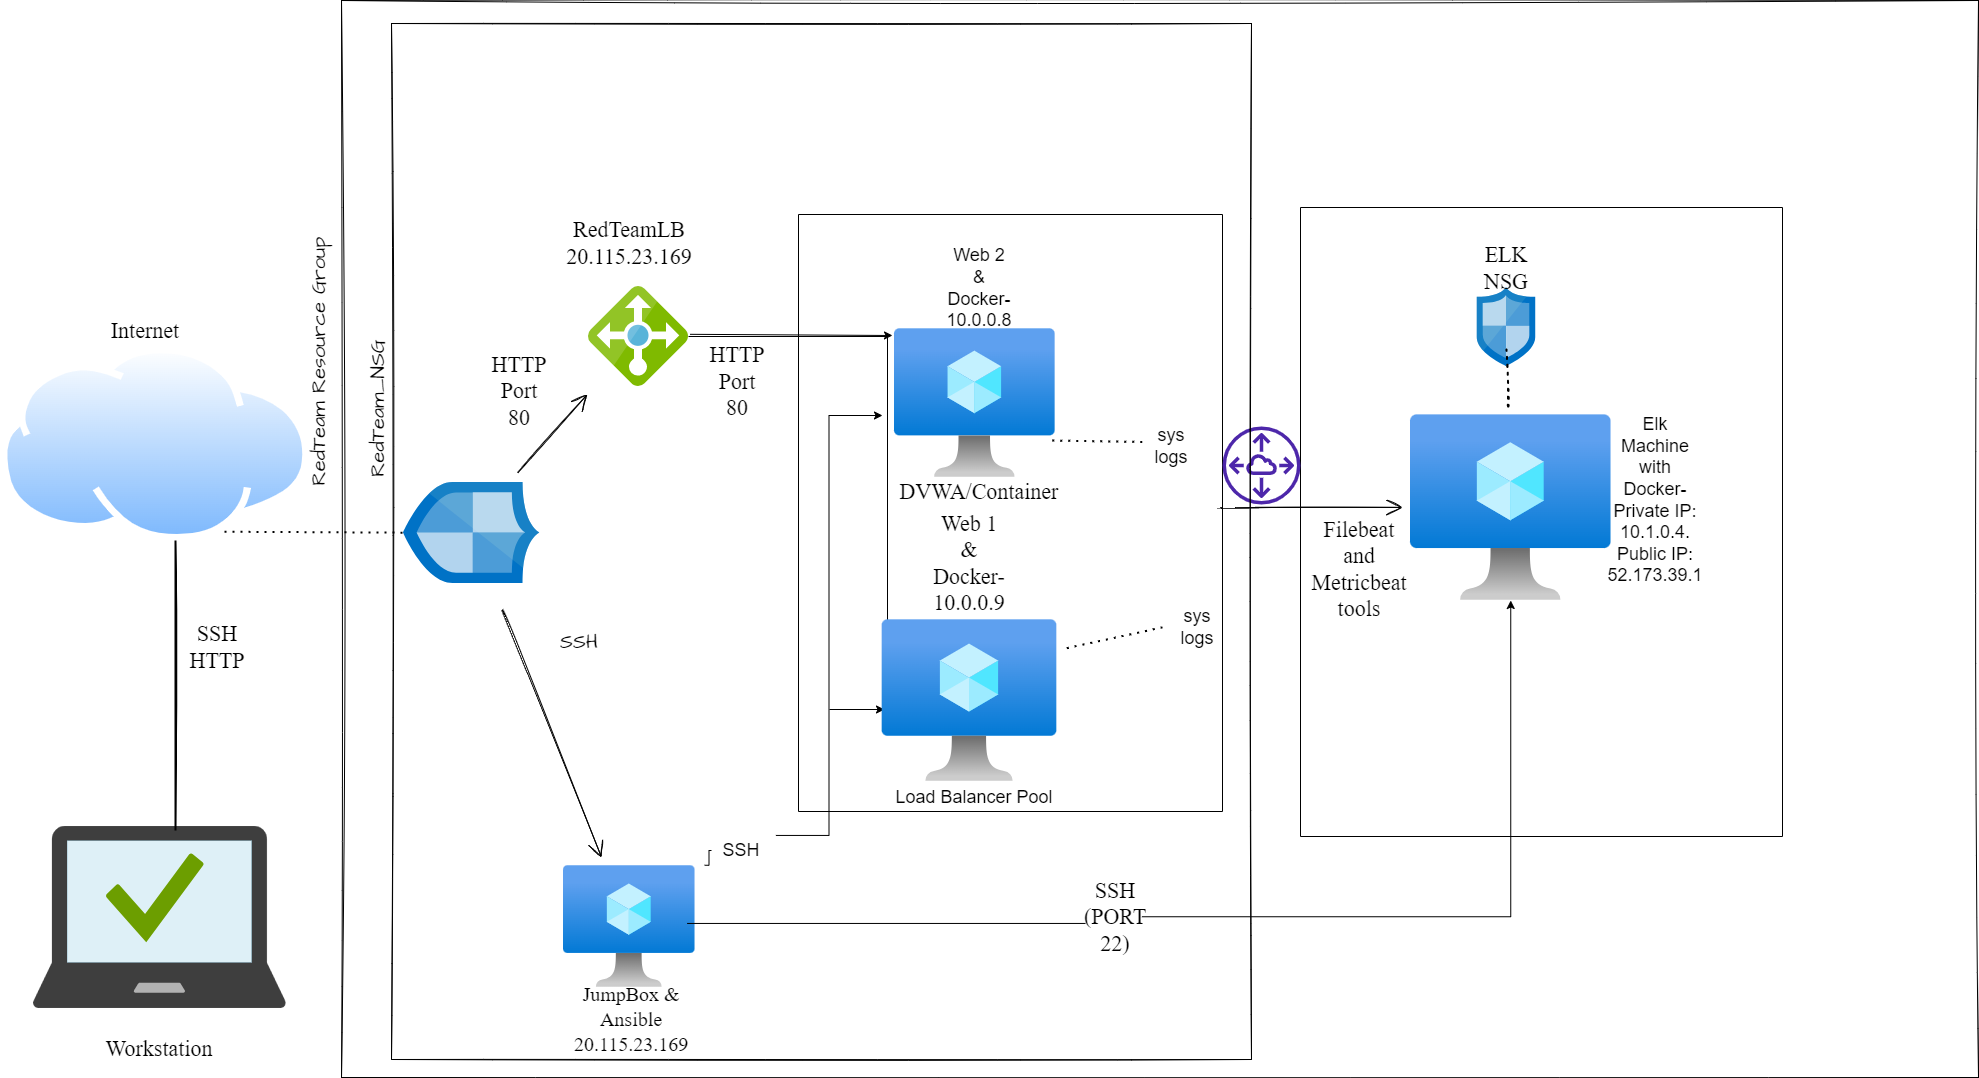

The diagram above was exported from draw.io. Its source (the exported page's mxGraphModel, read from the mxfile embedded in the PNG):
<mxGraphModel dx="3355" dy="2193" grid="0" gridSize="10" guides="1" tooltips="1" connect="1" arrows="1" fold="1" page="0" pageScale="1" pageWidth="850" pageHeight="1100" math="0" shadow="0">
  <root>
    <mxCell id="0" />
    <mxCell id="1" parent="0" />
    <mxCell id="FzSBZ5Dq_6qk7hsVoJbE-38" value="" style="aspect=fixed;perimeter=ellipsePerimeter;html=1;align=center;shadow=0;dashed=0;spacingTop=3;image;image=img/lib/active_directory/internet_cloud.svg;sketch=1;hachureGap=4;fontFamily=Architects Daughter;fontSource=https%3A%2F%2Ffonts.googleapis.com%2Fcss%3Ffamily%3DArchitects%2BDaughter;fontSize=20;" parent="1" vertex="1">
      <mxGeometry x="729" y="157" width="309.52" height="195" as="geometry" />
    </mxCell>
    <mxCell id="FzSBZ5Dq_6qk7hsVoJbE-47" value="" style="sketch=0;aspect=fixed;html=1;points=[];align=center;image;fontSize=12;image=img/lib/mscae/Managed_Desktop.svg;hachureGap=4;fontFamily=Architects Daughter;fontSource=https%3A%2F%2Ffonts.googleapis.com%2Fcss%3Ffamily%3DArchitects%2BDaughter;" parent="1" vertex="1">
      <mxGeometry x="762" y="637" width="252.78" height="182" as="geometry" />
    </mxCell>
    <mxCell id="FzSBZ5Dq_6qk7hsVoJbE-48" value="" style="rounded=0;whiteSpace=wrap;html=1;sketch=1;hachureGap=4;fontFamily=Architects Daughter;fontSource=https%3A%2F%2Ffonts.googleapis.com%2Fcss%3Ffamily%3DArchitects%2BDaughter;fontSize=20;" parent="1" vertex="1">
      <mxGeometry x="1070" y="-189" width="1637" height="1077" as="geometry" />
    </mxCell>
    <mxCell id="FzSBZ5Dq_6qk7hsVoJbE-49" value="RedTeam Resource Group" style="text;strokeColor=none;fillColor=none;html=1;align=center;verticalAlign=middle;whiteSpace=wrap;rounded=0;sketch=1;hachureGap=4;fontFamily=Architects Daughter;fontSource=https%3A%2F%2Ffonts.googleapis.com%2Fcss%3Ffamily%3DArchitects%2BDaughter;fontSize=20;rotation=270;" parent="1" vertex="1">
      <mxGeometry x="887" y="157" width="320" height="30" as="geometry" />
    </mxCell>
    <mxCell id="FzSBZ5Dq_6qk7hsVoJbE-51" value="" style="sketch=0;aspect=fixed;html=1;points=[];align=center;image;fontSize=12;image=img/lib/mscae/Network_Security_Groups_Classic.svg;hachureGap=4;fontFamily=Architects Daughter;fontSource=https%3A%2F%2Ffonts.googleapis.com%2Fcss%3Ffamily%3DArchitects%2BDaughter;direction=south;" parent="1" vertex="1">
      <mxGeometry x="1131" y="293" width="136.48" height="101" as="geometry" />
    </mxCell>
    <mxCell id="FzSBZ5Dq_6qk7hsVoJbE-52" value="RedTeam_NSG" style="text;strokeColor=none;fillColor=none;html=1;align=center;verticalAlign=middle;whiteSpace=wrap;rounded=0;sketch=1;hachureGap=4;fontFamily=Architects Daughter;fontSource=https%3A%2F%2Ffonts.googleapis.com%2Fcss%3Ffamily%3DArchitects%2BDaughter;fontSize=20;rotation=270;" parent="1" vertex="1">
      <mxGeometry x="1021" y="204" width="169" height="30" as="geometry" />
    </mxCell>
    <mxCell id="FzSBZ5Dq_6qk7hsVoJbE-53" value="" style="aspect=fixed;html=1;points=[];align=center;image;fontSize=12;image=img/lib/azure2/compute/Virtual_Machine.svg;sketch=1;hachureGap=4;fontFamily=Architects Daughter;fontSource=https%3A%2F%2Ffonts.googleapis.com%2Fcss%3Ffamily%3DArchitects%2BDaughter;" parent="1" vertex="1">
      <mxGeometry x="1292" y="676" width="131.53" height="122" as="geometry" />
    </mxCell>
    <mxCell id="FzSBZ5Dq_6qk7hsVoJbE-54" value="" style="sketch=0;aspect=fixed;html=1;points=[];align=center;image;fontSize=12;image=img/lib/mscae/Load_Balancer_feature.svg;hachureGap=4;fontFamily=Architects Daughter;fontSource=https%3A%2F%2Ffonts.googleapis.com%2Fcss%3Ffamily%3DArchitects%2BDaughter;" parent="1" vertex="1">
      <mxGeometry x="1317" y="97" width="100" height="100" as="geometry" />
    </mxCell>
    <mxCell id="FzSBZ5Dq_6qk7hsVoJbE-81" value="" style="edgeStyle=none;orthogonalLoop=1;jettySize=auto;html=1;rounded=0;sketch=1;hachureGap=4;fontFamily=Architects Daughter;fontSource=https%3A%2F%2Ffonts.googleapis.com%2Fcss%3Ffamily%3DArchitects%2BDaughter;fontSize=16;endArrow=open;startSize=14;endSize=14;sourcePerimeterSpacing=8;targetPerimeterSpacing=8;curved=1;" parent="1" target="FzSBZ5Dq_6qk7hsVoJbE-54" edge="1">
      <mxGeometry width="120" relative="1" as="geometry">
        <mxPoint x="1247" y="283" as="sourcePoint" />
        <mxPoint x="1367" y="283" as="targetPoint" />
        <Array as="points" />
      </mxGeometry>
    </mxCell>
    <mxCell id="FzSBZ5Dq_6qk7hsVoJbE-83" value="" style="edgeStyle=none;orthogonalLoop=1;jettySize=auto;html=1;rounded=0;sketch=1;hachureGap=4;fontFamily=Architects Daughter;fontSource=https%3A%2F%2Ffonts.googleapis.com%2Fcss%3Ffamily%3DArchitects%2BDaughter;fontSize=16;endArrow=open;startSize=14;endSize=14;sourcePerimeterSpacing=8;targetPerimeterSpacing=8;curved=1;" parent="1" target="FzSBZ5Dq_6qk7hsVoJbE-53" edge="1">
      <mxGeometry width="120" relative="1" as="geometry">
        <mxPoint x="1231" y="421" as="sourcePoint" />
        <mxPoint x="1325" y="427" as="targetPoint" />
        <Array as="points" />
      </mxGeometry>
    </mxCell>
    <mxCell id="FzSBZ5Dq_6qk7hsVoJbE-85" value="SSH" style="text;strokeColor=none;fillColor=none;html=1;align=center;verticalAlign=middle;whiteSpace=wrap;rounded=0;sketch=1;hachureGap=4;fontFamily=Architects Daughter;fontSource=https%3A%2F%2Ffonts.googleapis.com%2Fcss%3Ffamily%3DArchitects%2BDaughter;fontSize=20;" parent="1" vertex="1">
      <mxGeometry x="1278" y="437" width="60" height="30" as="geometry" />
    </mxCell>
    <mxCell id="W3k4fGViRPvwGyazSlMa-31" value="" style="swimlane;startSize=0;fontSize=18;" parent="1" vertex="1">
      <mxGeometry x="1527" y="25" width="424" height="597" as="geometry" />
    </mxCell>
    <mxCell id="W3k4fGViRPvwGyazSlMa-32" value="Load Balancer Pool" style="text;html=1;strokeColor=none;fillColor=none;align=center;verticalAlign=middle;whiteSpace=wrap;rounded=0;fontSize=18;" parent="W3k4fGViRPvwGyazSlMa-31" vertex="1">
      <mxGeometry x="83.32" y="562" width="186" height="43" as="geometry" />
    </mxCell>
    <mxCell id="FzSBZ5Dq_6qk7hsVoJbE-87" value="" style="aspect=fixed;html=1;points=[];align=center;image;fontSize=12;image=img/lib/azure2/compute/Virtual_Machine.svg;sketch=1;hachureGap=4;fontFamily=Architects Daughter;fontSource=https%3A%2F%2Ffonts.googleapis.com%2Fcss%3Ffamily%3DArchitects%2BDaughter;" parent="W3k4fGViRPvwGyazSlMa-31" vertex="1">
      <mxGeometry x="96" y="114" width="160.64" height="149" as="geometry" />
    </mxCell>
    <mxCell id="W3k4fGViRPvwGyazSlMa-34" value="Web 2 &amp;amp; Docker- 10.0.0.8&lt;br&gt;" style="text;html=1;strokeColor=none;fillColor=none;align=center;verticalAlign=middle;whiteSpace=wrap;rounded=0;fontSize=18;" parent="W3k4fGViRPvwGyazSlMa-31" vertex="1">
      <mxGeometry x="151" y="59" width="60" height="30" as="geometry" />
    </mxCell>
    <mxCell id="Sl721LTV1Q9XU858WFHz-34" value="sys logs" style="text;html=1;strokeColor=none;fillColor=none;align=center;verticalAlign=middle;whiteSpace=wrap;rounded=0;fontSize=18;" parent="W3k4fGViRPvwGyazSlMa-31" vertex="1">
      <mxGeometry x="343" y="217" width="60" height="30" as="geometry" />
    </mxCell>
    <mxCell id="Sl721LTV1Q9XU858WFHz-35" value="sys logs" style="text;html=1;strokeColor=none;fillColor=none;align=center;verticalAlign=middle;whiteSpace=wrap;rounded=0;fontSize=18;" parent="W3k4fGViRPvwGyazSlMa-31" vertex="1">
      <mxGeometry x="369" y="398" width="60" height="30" as="geometry" />
    </mxCell>
    <mxCell id="JRIBQxtyP67WjyT_ta9h-3" value="DVWA/Container" style="text;strokeColor=none;fillColor=none;html=1;align=center;verticalAlign=middle;whiteSpace=wrap;rounded=0;sketch=1;hachureGap=4;fontFamily=Times New Roman;fontSize=22;fontColor=#000000;" vertex="1" parent="W3k4fGViRPvwGyazSlMa-31">
      <mxGeometry x="151" y="263" width="60" height="30" as="geometry" />
    </mxCell>
    <mxCell id="JRIBQxtyP67WjyT_ta9h-39" value="Web 1 &amp;amp; Docker- 10.0.0.9" style="text;strokeColor=none;fillColor=none;html=1;align=center;verticalAlign=middle;whiteSpace=wrap;rounded=0;sketch=1;hachureGap=4;fontFamily=Times New Roman;fontSize=22;fontColor=#000000;" vertex="1" parent="W3k4fGViRPvwGyazSlMa-31">
      <mxGeometry x="141" y="337" width="60" height="24" as="geometry" />
    </mxCell>
    <mxCell id="W3k4fGViRPvwGyazSlMa-39" value="" style="endArrow=none;dashed=1;html=1;dashPattern=1 3;strokeWidth=2;rounded=0;fontFamily=Times New Roman;fontSize=18;entryX=0.75;entryY=1;entryDx=0;entryDy=0;" parent="1" source="FzSBZ5Dq_6qk7hsVoJbE-51" target="FzSBZ5Dq_6qk7hsVoJbE-38" edge="1">
      <mxGeometry width="50" height="50" relative="1" as="geometry">
        <mxPoint x="1859" y="436" as="sourcePoint" />
        <mxPoint x="1909" y="386" as="targetPoint" />
      </mxGeometry>
    </mxCell>
    <mxCell id="PqyBBcmICQC2mh5LCNK--1" value="" style="aspect=fixed;html=1;points=[];align=center;image;fontSize=12;image=img/lib/azure2/compute/Virtual_Machine.svg;" parent="1" vertex="1">
      <mxGeometry x="2139" y="225" width="200.53" height="186" as="geometry" />
    </mxCell>
    <mxCell id="CMvS_gGQSKhWcODRz4nv-15" value="&lt;font face=&quot;Times New Roman&quot;&gt;JumpBox &amp;amp; Ansible&lt;br&gt;20.115.23.169&lt;/font&gt;" style="text;strokeColor=none;fillColor=none;html=1;align=center;verticalAlign=middle;whiteSpace=wrap;rounded=0;sketch=1;hachureGap=4;fontFamily=Architects Daughter;fontSource=https%3A%2F%2Ffonts.googleapis.com%2Fcss%3Ffamily%3DArchitects%2BDaughter;fontSize=20;" parent="1" vertex="1">
      <mxGeometry x="1330" y="815" width="60" height="30" as="geometry" />
    </mxCell>
    <mxCell id="Sl721LTV1Q9XU858WFHz-15" value="" style="edgeStyle=elbowEdgeStyle;elbow=horizontal;endArrow=classic;html=1;rounded=0;fontSize=18;entryX=0.033;entryY=0.365;entryDx=0;entryDy=0;entryPerimeter=0;" parent="1" source="FzSBZ5Dq_6qk7hsVoJbE-54" target="FzSBZ5Dq_6qk7hsVoJbE-89" edge="1">
      <mxGeometry width="50" height="50" relative="1" as="geometry">
        <mxPoint x="1843" y="196" as="sourcePoint" />
        <mxPoint x="1893" y="146" as="targetPoint" />
        <Array as="points">
          <mxPoint x="1616" y="147" />
          <mxPoint x="1573" y="147" />
          <mxPoint x="1616" y="154" />
          <mxPoint x="1586" y="348" />
          <mxPoint x="1577" y="194" />
        </Array>
      </mxGeometry>
    </mxCell>
    <mxCell id="Sl721LTV1Q9XU858WFHz-16" value="" style="endArrow=classic;html=1;rounded=0;fontSize=18;exitX=-0.208;exitY=-0.073;exitDx=0;exitDy=0;exitPerimeter=0;" parent="1" edge="1">
      <mxGeometry width="50" height="50" relative="1" as="geometry">
        <mxPoint x="1418.52" y="144.80999999999995" as="sourcePoint" />
        <mxPoint x="1621" y="146" as="targetPoint" />
      </mxGeometry>
    </mxCell>
    <mxCell id="Sl721LTV1Q9XU858WFHz-17" value="" style="endArrow=none;dashed=1;html=1;dashPattern=1 3;strokeWidth=2;rounded=0;fontSize=18;exitX=0.982;exitY=0.752;exitDx=0;exitDy=0;exitPerimeter=0;" parent="1" source="FzSBZ5Dq_6qk7hsVoJbE-87" edge="1">
      <mxGeometry width="50" height="50" relative="1" as="geometry">
        <mxPoint x="1843" y="196" as="sourcePoint" />
        <mxPoint x="1874" y="252.524874013724" as="targetPoint" />
      </mxGeometry>
    </mxCell>
    <mxCell id="Sl721LTV1Q9XU858WFHz-18" value="" style="endArrow=none;dashed=1;html=1;dashPattern=1 3;strokeWidth=2;rounded=0;fontSize=18;exitX=1.057;exitY=0.177;exitDx=0;exitDy=0;exitPerimeter=0;entryX=0.25;entryY=0;entryDx=0;entryDy=0;" parent="1" source="FzSBZ5Dq_6qk7hsVoJbE-89" edge="1">
      <mxGeometry width="50" height="50" relative="1" as="geometry">
        <mxPoint x="1843" y="196" as="sourcePoint" />
        <mxPoint x="1895" y="436.9999999999998" as="targetPoint" />
      </mxGeometry>
    </mxCell>
    <mxCell id="Sl721LTV1Q9XU858WFHz-21" value="" style="edgeStyle=elbowEdgeStyle;elbow=horizontal;endArrow=classic;html=1;rounded=0;fontSize=18;exitX=1.073;exitY=-0.002;exitDx=0;exitDy=0;exitPerimeter=0;startArrow=none;" parent="1" source="Sl721LTV1Q9XU858WFHz-28" edge="1">
      <mxGeometry width="50" height="50" relative="1" as="geometry">
        <mxPoint x="1843" y="570" as="sourcePoint" />
        <mxPoint x="1611" y="226" as="targetPoint" />
      </mxGeometry>
    </mxCell>
    <mxCell id="Sl721LTV1Q9XU858WFHz-22" value="" style="endArrow=classic;html=1;rounded=0;fontSize=18;" parent="1" edge="1">
      <mxGeometry width="50" height="50" relative="1" as="geometry">
        <mxPoint x="1558" y="520" as="sourcePoint" />
        <mxPoint x="1613" y="520" as="targetPoint" />
      </mxGeometry>
    </mxCell>
    <mxCell id="Sl721LTV1Q9XU858WFHz-28" value="SSH" style="text;html=1;strokeColor=none;fillColor=none;align=center;verticalAlign=middle;whiteSpace=wrap;rounded=0;fontSize=18;" parent="1" vertex="1">
      <mxGeometry x="1440" y="646" width="60" height="30" as="geometry" />
    </mxCell>
    <mxCell id="Sl721LTV1Q9XU858WFHz-31" value="" style="edgeStyle=elbowEdgeStyle;elbow=horizontal;endArrow=none;html=1;rounded=0;fontSize=18;exitX=1.073;exitY=-0.002;exitDx=0;exitDy=0;exitPerimeter=0;" parent="1" source="FzSBZ5Dq_6qk7hsVoJbE-53" target="Sl721LTV1Q9XU858WFHz-28" edge="1">
      <mxGeometry width="50" height="50" relative="1" as="geometry">
        <mxPoint x="1433.1316900000002" y="675.7559999999999" as="sourcePoint" />
        <mxPoint x="1611" y="226" as="targetPoint" />
      </mxGeometry>
    </mxCell>
    <mxCell id="Sl721LTV1Q9XU858WFHz-38" value="" style="edgeStyle=segmentEdgeStyle;endArrow=classic;html=1;rounded=0;fontSize=18;exitX=0.94;exitY=0.475;exitDx=0;exitDy=0;exitPerimeter=0;startArrow=none;" parent="1" source="JRIBQxtyP67WjyT_ta9h-16" target="PqyBBcmICQC2mh5LCNK--1" edge="1">
      <mxGeometry width="50" height="50" relative="1" as="geometry">
        <mxPoint x="1843" y="578" as="sourcePoint" />
        <mxPoint x="1893" y="528" as="targetPoint" />
      </mxGeometry>
    </mxCell>
    <mxCell id="Sl721LTV1Q9XU858WFHz-40" value="" style="swimlane;startSize=0;fontSize=18;" parent="1" vertex="1">
      <mxGeometry x="2029" y="18" width="482" height="629" as="geometry" />
    </mxCell>
    <mxCell id="Sl721LTV1Q9XU858WFHz-37" value="Elk Machine with Docker- Private IP: 10.1.0.4.&lt;br&gt;Public IP: 52.173.39.1" style="text;html=1;strokeColor=none;fillColor=none;align=center;verticalAlign=middle;whiteSpace=wrap;rounded=0;fontSize=18;" parent="Sl721LTV1Q9XU858WFHz-40" vertex="1">
      <mxGeometry x="325" y="292" width="60" height="2" as="geometry" />
    </mxCell>
    <mxCell id="JRIBQxtyP67WjyT_ta9h-1" value="" style="sketch=0;aspect=fixed;html=1;points=[];align=center;image;fontSize=12;image=img/lib/mscae/Network_Security_Groups_Classic.svg;hachureGap=4;fontFamily=Architects Daughter;fontSource=https%3A%2F%2Ffonts.googleapis.com%2Fcss%3Ffamily%3DArchitects%2BDaughter;" vertex="1" parent="Sl721LTV1Q9XU858WFHz-40">
      <mxGeometry x="176.77" y="80" width="58.46" height="79" as="geometry" />
    </mxCell>
    <mxCell id="JRIBQxtyP67WjyT_ta9h-7" value="ELK NSG" style="text;strokeColor=none;fillColor=none;html=1;align=center;verticalAlign=middle;whiteSpace=wrap;rounded=0;sketch=1;hachureGap=4;fontFamily=Times New Roman;fontSize=22;fontColor=#000000;" vertex="1" parent="Sl721LTV1Q9XU858WFHz-40">
      <mxGeometry x="176" y="46" width="60" height="30" as="geometry" />
    </mxCell>
    <mxCell id="JRIBQxtyP67WjyT_ta9h-9" value="Filebeat and Metricbeat tools" style="text;html=1;strokeColor=none;fillColor=none;align=center;verticalAlign=middle;whiteSpace=wrap;rounded=0;sketch=1;hachureGap=4;fontFamily=Times New Roman;fontSize=22;fontColor=#000000;" vertex="1" parent="Sl721LTV1Q9XU858WFHz-40">
      <mxGeometry x="29" y="347" width="60" height="30" as="geometry" />
    </mxCell>
    <mxCell id="JRIBQxtyP67WjyT_ta9h-8" value="" style="edgeStyle=none;orthogonalLoop=1;jettySize=auto;html=1;rounded=0;sketch=1;hachureGap=4;fontFamily=Times New Roman;fontSize=22;fontColor=#000000;endArrow=open;startSize=14;endSize=14;sourcePerimeterSpacing=8;targetPerimeterSpacing=8;curved=1;" edge="1" parent="1" target="PqyBBcmICQC2mh5LCNK--1">
      <mxGeometry width="120" relative="1" as="geometry">
        <mxPoint x="1951" y="318" as="sourcePoint" />
        <mxPoint x="2164" y="380" as="targetPoint" />
        <Array as="points" />
      </mxGeometry>
    </mxCell>
    <mxCell id="JRIBQxtyP67WjyT_ta9h-10" value="HTTP&lt;br&gt;Port 80" style="text;html=1;strokeColor=none;fillColor=none;align=center;verticalAlign=middle;whiteSpace=wrap;rounded=0;sketch=1;hachureGap=4;fontFamily=Times New Roman;fontSize=22;fontColor=#000000;" vertex="1" parent="1">
      <mxGeometry x="1218" y="187" width="60" height="30" as="geometry" />
    </mxCell>
    <mxCell id="JRIBQxtyP67WjyT_ta9h-16" value="SSH (PORT 22)" style="text;strokeColor=none;fillColor=none;html=1;align=center;verticalAlign=middle;whiteSpace=wrap;rounded=0;sketch=1;hachureGap=4;fontFamily=Times New Roman;fontSize=22;fontColor=#000000;" vertex="1" parent="1">
      <mxGeometry x="1814" y="713" width="60" height="30" as="geometry" />
    </mxCell>
    <mxCell id="JRIBQxtyP67WjyT_ta9h-17" value="" style="edgeStyle=segmentEdgeStyle;endArrow=none;html=1;rounded=0;fontSize=18;exitX=0.94;exitY=0.475;exitDx=0;exitDy=0;exitPerimeter=0;" edge="1" parent="1" source="FzSBZ5Dq_6qk7hsVoJbE-53" target="JRIBQxtyP67WjyT_ta9h-16">
      <mxGeometry width="50" height="50" relative="1" as="geometry">
        <mxPoint x="1415.6382000000003" y="733.9500000000003" as="sourcePoint" />
        <mxPoint x="2239.249999999999" y="411" as="targetPoint" />
      </mxGeometry>
    </mxCell>
    <mxCell id="JRIBQxtyP67WjyT_ta9h-22" value="RedTeamLB&lt;br&gt;20.115.23.169" style="text;strokeColor=none;fillColor=none;html=1;align=center;verticalAlign=middle;whiteSpace=wrap;rounded=0;sketch=1;hachureGap=4;fontFamily=Times New Roman;fontSize=22;fontColor=#000000;" vertex="1" parent="1">
      <mxGeometry x="1327.77" y="39" width="60" height="30" as="geometry" />
    </mxCell>
    <mxCell id="JRIBQxtyP67WjyT_ta9h-23" value="&lt;br&gt;HTTP Port 80" style="text;strokeColor=none;fillColor=none;html=1;align=center;verticalAlign=middle;whiteSpace=wrap;rounded=0;sketch=1;hachureGap=4;fontFamily=Times New Roman;fontSize=22;fontColor=#000000;" vertex="1" parent="1">
      <mxGeometry x="1436" y="164" width="60" height="30" as="geometry" />
    </mxCell>
    <mxCell id="JRIBQxtyP67WjyT_ta9h-29" value="" style="endArrow=none;dashed=1;html=1;dashPattern=1 3;strokeWidth=2;rounded=0;sketch=1;hachureGap=4;fontFamily=Times New Roman;fontSize=22;fontColor=#000000;startSize=14;endSize=14;sourcePerimeterSpacing=8;targetPerimeterSpacing=8;curved=1;" edge="1" parent="1" source="PqyBBcmICQC2mh5LCNK--1">
      <mxGeometry width="50" height="50" relative="1" as="geometry">
        <mxPoint x="2079" y="226" as="sourcePoint" />
        <mxPoint x="2235" y="160" as="targetPoint" />
      </mxGeometry>
    </mxCell>
    <mxCell id="JRIBQxtyP67WjyT_ta9h-35" value="" style="sketch=0;outlineConnect=0;fontColor=#232F3E;gradientColor=none;fillColor=#4D27AA;strokeColor=none;dashed=0;verticalLabelPosition=bottom;verticalAlign=top;align=center;html=1;fontSize=12;fontStyle=0;aspect=fixed;pointerEvents=1;shape=mxgraph.aws4.peering;hachureGap=4;fontFamily=Times New Roman;" vertex="1" parent="1">
      <mxGeometry x="1951" y="237" width="78" height="78" as="geometry" />
    </mxCell>
    <mxCell id="JRIBQxtyP67WjyT_ta9h-43" value="" style="swimlane;startSize=0;sketch=1;hachureGap=4;fontFamily=Times New Roman;fontSize=22;fontColor=#000000;" vertex="1" parent="1">
      <mxGeometry x="1120" y="-166" width="860" height="1036" as="geometry" />
    </mxCell>
    <mxCell id="FzSBZ5Dq_6qk7hsVoJbE-89" value="" style="aspect=fixed;html=1;points=[];align=center;image;fontSize=12;image=img/lib/azure2/compute/Virtual_Machine.svg;sketch=1;hachureGap=4;fontFamily=Architects Daughter;fontSource=https%3A%2F%2Ffonts.googleapis.com%2Fcss%3Ffamily%3DArchitects%2BDaughter;" parent="JRIBQxtyP67WjyT_ta9h-43" vertex="1">
      <mxGeometry x="490.6700000000001" y="596" width="174.66" height="162" as="geometry" />
    </mxCell>
    <mxCell id="JRIBQxtyP67WjyT_ta9h-46" value="" style="line;strokeWidth=2;direction=south;html=1;sketch=1;hachureGap=4;fontFamily=Times New Roman;fontSize=22;fontColor=#000000;" vertex="1" parent="1">
      <mxGeometry x="899" y="352" width="10" height="288" as="geometry" />
    </mxCell>
    <mxCell id="JRIBQxtyP67WjyT_ta9h-47" value="Workstation" style="text;strokeColor=none;fillColor=none;html=1;align=center;verticalAlign=middle;whiteSpace=wrap;rounded=0;sketch=1;hachureGap=4;fontFamily=Times New Roman;fontSize=22;fontColor=#000000;" vertex="1" parent="1">
      <mxGeometry x="858.39" y="845" width="60" height="30" as="geometry" />
    </mxCell>
    <mxCell id="JRIBQxtyP67WjyT_ta9h-48" value="Internet" style="text;strokeColor=none;fillColor=none;html=1;align=center;verticalAlign=middle;whiteSpace=wrap;rounded=0;sketch=1;hachureGap=4;fontFamily=Times New Roman;fontSize=22;fontColor=#000000;" vertex="1" parent="1">
      <mxGeometry x="844" y="127" width="60" height="30" as="geometry" />
    </mxCell>
    <mxCell id="JRIBQxtyP67WjyT_ta9h-49" value="SSH&lt;br&gt;HTTP" style="text;strokeColor=none;fillColor=none;html=1;align=center;verticalAlign=middle;whiteSpace=wrap;rounded=0;sketch=1;hachureGap=4;fontFamily=Times New Roman;fontSize=22;fontColor=#000000;" vertex="1" parent="1">
      <mxGeometry x="916" y="443" width="60" height="30" as="geometry" />
    </mxCell>
  </root>
</mxGraphModel>